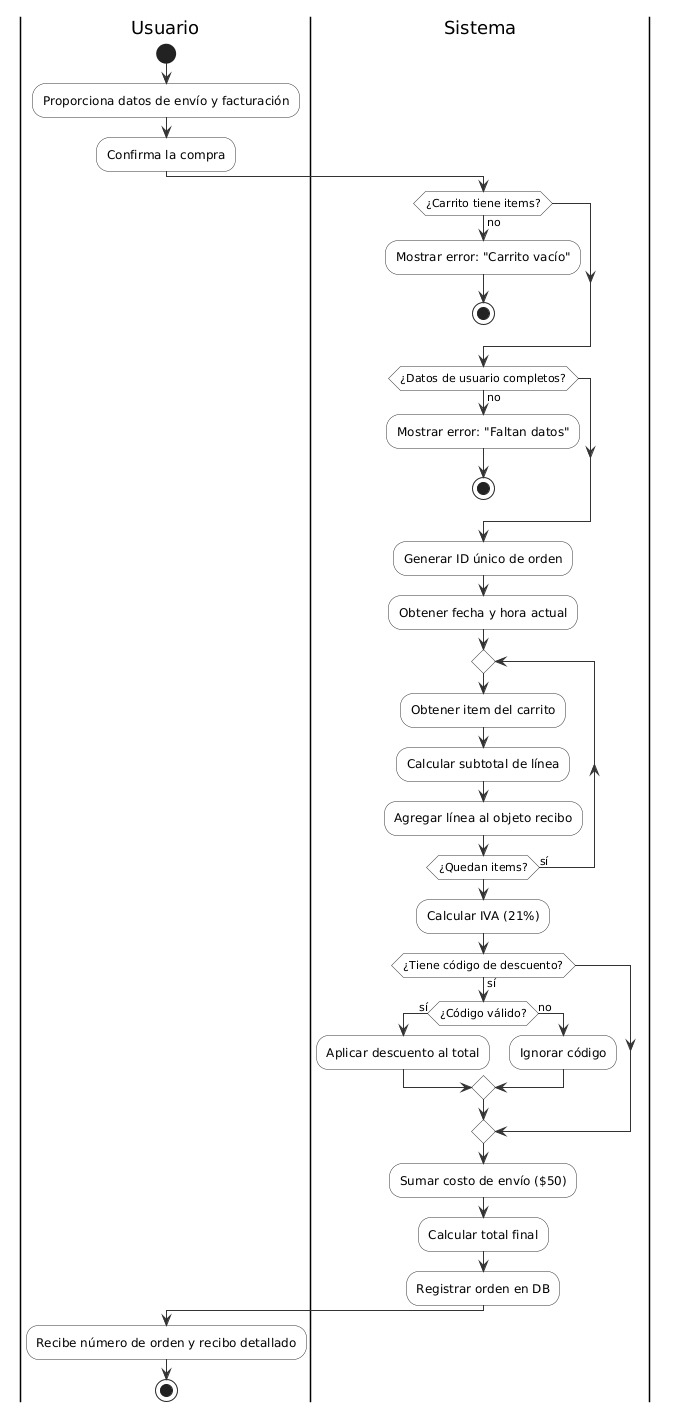

The diagram above was rendered by PlantUML. Its source (embedded in the PNG):
@startuml
skinparam ActivityBackgroundColor #FFFFFF
skinparam ActivityBorderColor #333333
skinparam ArrowColor #333333

|Usuario|
start
:Proporciona datos de envío y facturación;
:Confirma la compra;

|Sistema|
if (¿Carrito tiene items?) then (no)
  :Mostrar error: "Carrito vacío";
  stop
endif

if (¿Datos de usuario completos?) then (no)
  :Mostrar error: "Faltan datos";
  stop
endif

:Generar ID único de orden;
:Obtener fecha y hora actual;

repeat
  :Obtener item del carrito;
  :Calcular subtotal de línea;
  :Agregar línea al objeto recibo;
repeat while (¿Quedan items?) is (sí)

:Calcular IVA (21%);

if (¿Tiene código de descuento?) then (sí)
  if (¿Código válido?) then (sí)
    :Aplicar descuento al total;
  else (no)
    :Ignorar código;
  endif
endif

:Sumar costo de envío ($50);
:Calcular total final;
:Registrar orden en DB;

|Usuario|
:Recibe número de orden y recibo detallado;
stop
@enduml